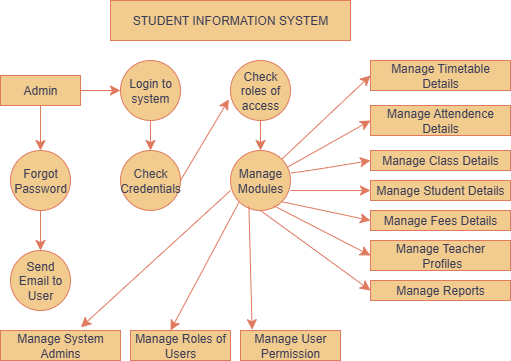

The diagram above was exported from draw.io. Its source (the exported page's mxGraphModel, read from the mxfile embedded in the PNG):
<mxGraphModel dx="1034" dy="1722" grid="1" gridSize="10" guides="1" tooltips="1" connect="1" arrows="1" fold="1" page="1" pageScale="1" pageWidth="850" pageHeight="1100" math="0" shadow="0">
  <root>
    <mxCell id="0" />
    <mxCell id="1" parent="0" />
    <mxCell id="7gifMMZeLnpjOwyo3tTp-4" value="STUDENT INFORMATION SYSTEM" style="whiteSpace=wrap;html=1;labelBackgroundColor=none;fillColor=#F2CC8F;strokeColor=#E07A5F;fontColor=#393C56;" vertex="1" parent="1">
      <mxGeometry x="120" y="-1060" width="240" height="40" as="geometry" />
    </mxCell>
    <mxCell id="7gifMMZeLnpjOwyo3tTp-5" value="Admin" style="rounded=0;whiteSpace=wrap;html=1;labelBackgroundColor=none;fillColor=#F2CC8F;strokeColor=#E07A5F;fontColor=#393C56;" vertex="1" parent="1">
      <mxGeometry x="10" y="-985" width="80" height="30" as="geometry" />
    </mxCell>
    <mxCell id="7gifMMZeLnpjOwyo3tTp-37" value="" style="edgeStyle=none;curved=1;rounded=0;orthogonalLoop=1;jettySize=auto;html=1;fontSize=12;startSize=8;endSize=8;labelBackgroundColor=none;strokeColor=#E07A5F;fontColor=default;" edge="1" parent="1" source="7gifMMZeLnpjOwyo3tTp-6" target="7gifMMZeLnpjOwyo3tTp-9">
      <mxGeometry relative="1" as="geometry" />
    </mxCell>
    <mxCell id="7gifMMZeLnpjOwyo3tTp-6" value="Login to system" style="ellipse;whiteSpace=wrap;html=1;aspect=fixed;labelBackgroundColor=none;fillColor=#F2CC8F;strokeColor=#E07A5F;fontColor=#393C56;" vertex="1" parent="1">
      <mxGeometry x="130" y="-1000" width="60" height="60" as="geometry" />
    </mxCell>
    <mxCell id="7gifMMZeLnpjOwyo3tTp-7" value="Check roles of access" style="ellipse;whiteSpace=wrap;html=1;aspect=fixed;labelBackgroundColor=none;fillColor=#F2CC8F;strokeColor=#E07A5F;fontColor=#393C56;" vertex="1" parent="1">
      <mxGeometry x="240" y="-1000" width="60" height="60" as="geometry" />
    </mxCell>
    <mxCell id="7gifMMZeLnpjOwyo3tTp-8" value="Manage Modules" style="ellipse;whiteSpace=wrap;html=1;aspect=fixed;labelBackgroundColor=none;fillColor=#F2CC8F;strokeColor=#E07A5F;fontColor=#393C56;" vertex="1" parent="1">
      <mxGeometry x="240" y="-910" width="60" height="60" as="geometry" />
    </mxCell>
    <mxCell id="7gifMMZeLnpjOwyo3tTp-9" value="Check Credentials" style="ellipse;whiteSpace=wrap;html=1;aspect=fixed;labelBackgroundColor=none;fillColor=#F2CC8F;strokeColor=#E07A5F;fontColor=#393C56;" vertex="1" parent="1">
      <mxGeometry x="130" y="-910" width="60" height="60" as="geometry" />
    </mxCell>
    <mxCell id="7gifMMZeLnpjOwyo3tTp-35" value="" style="edgeStyle=none;curved=1;rounded=0;orthogonalLoop=1;jettySize=auto;html=1;fontSize=12;startSize=8;endSize=8;labelBackgroundColor=none;strokeColor=#E07A5F;fontColor=default;" edge="1" parent="1" source="7gifMMZeLnpjOwyo3tTp-10" target="7gifMMZeLnpjOwyo3tTp-11">
      <mxGeometry relative="1" as="geometry" />
    </mxCell>
    <mxCell id="7gifMMZeLnpjOwyo3tTp-10" value="Forgot&lt;div&gt;Password&lt;/div&gt;" style="ellipse;whiteSpace=wrap;html=1;aspect=fixed;labelBackgroundColor=none;fillColor=#F2CC8F;strokeColor=#E07A5F;fontColor=#393C56;" vertex="1" parent="1">
      <mxGeometry x="20" y="-910" width="60" height="60" as="geometry" />
    </mxCell>
    <mxCell id="7gifMMZeLnpjOwyo3tTp-11" value="Send Email to User" style="ellipse;whiteSpace=wrap;html=1;aspect=fixed;labelBackgroundColor=none;fillColor=#F2CC8F;strokeColor=#E07A5F;fontColor=#393C56;" vertex="1" parent="1">
      <mxGeometry x="20" y="-810" width="60" height="60" as="geometry" />
    </mxCell>
    <mxCell id="7gifMMZeLnpjOwyo3tTp-12" value="Manage Timetable Details" style="rounded=0;whiteSpace=wrap;html=1;labelBackgroundColor=none;fillColor=#F2CC8F;strokeColor=#E07A5F;fontColor=#393C56;" vertex="1" parent="1">
      <mxGeometry x="380" y="-1000" width="140" height="30" as="geometry" />
    </mxCell>
    <mxCell id="7gifMMZeLnpjOwyo3tTp-13" value="Manage Attendence Details" style="whiteSpace=wrap;html=1;rounded=0;labelBackgroundColor=none;fillColor=#F2CC8F;strokeColor=#E07A5F;fontColor=#393C56;" vertex="1" parent="1">
      <mxGeometry x="380" y="-955" width="140" height="30" as="geometry" />
    </mxCell>
    <mxCell id="7gifMMZeLnpjOwyo3tTp-15" value="Manage Class Details" style="whiteSpace=wrap;html=1;rounded=0;labelBackgroundColor=none;fillColor=#F2CC8F;strokeColor=#E07A5F;fontColor=#393C56;" vertex="1" parent="1">
      <mxGeometry x="380" y="-910" width="140" height="20" as="geometry" />
    </mxCell>
    <mxCell id="7gifMMZeLnpjOwyo3tTp-17" value="Manage Student Details" style="whiteSpace=wrap;html=1;rounded=0;labelBackgroundColor=none;fillColor=#F2CC8F;strokeColor=#E07A5F;fontColor=#393C56;" vertex="1" parent="1">
      <mxGeometry x="380" y="-880" width="140" height="20" as="geometry" />
    </mxCell>
    <mxCell id="7gifMMZeLnpjOwyo3tTp-19" value="Manage Fees Details" style="whiteSpace=wrap;html=1;rounded=0;labelBackgroundColor=none;fillColor=#F2CC8F;strokeColor=#E07A5F;fontColor=#393C56;" vertex="1" parent="1">
      <mxGeometry x="380" y="-850" width="140" height="20" as="geometry" />
    </mxCell>
    <mxCell id="7gifMMZeLnpjOwyo3tTp-21" value="Manage Teacher&lt;div&gt;&amp;nbsp;Profiles&lt;/div&gt;" style="whiteSpace=wrap;html=1;rounded=0;labelBackgroundColor=none;fillColor=#F2CC8F;strokeColor=#E07A5F;fontColor=#393C56;" vertex="1" parent="1">
      <mxGeometry x="380" y="-820" width="140" height="30" as="geometry" />
    </mxCell>
    <mxCell id="7gifMMZeLnpjOwyo3tTp-23" value="Manage Reports" style="whiteSpace=wrap;html=1;rounded=0;labelBackgroundColor=none;fillColor=#F2CC8F;strokeColor=#E07A5F;fontColor=#393C56;" vertex="1" parent="1">
      <mxGeometry x="380" y="-780" width="140" height="20" as="geometry" />
    </mxCell>
    <mxCell id="7gifMMZeLnpjOwyo3tTp-25" value="" style="endArrow=classic;html=1;rounded=0;fontSize=12;startSize=8;endSize=8;curved=1;exitX=1;exitY=0;exitDx=0;exitDy=0;labelBackgroundColor=none;strokeColor=#E07A5F;fontColor=default;" edge="1" parent="1" source="7gifMMZeLnpjOwyo3tTp-8">
      <mxGeometry width="50" height="50" relative="1" as="geometry">
        <mxPoint x="330" y="-935" as="sourcePoint" />
        <mxPoint x="380" y="-985" as="targetPoint" />
      </mxGeometry>
    </mxCell>
    <mxCell id="7gifMMZeLnpjOwyo3tTp-26" value="" style="endArrow=classic;html=1;rounded=0;fontSize=12;startSize=8;endSize=8;curved=1;entryX=0;entryY=0.5;entryDx=0;entryDy=0;exitX=0.947;exitY=0.28;exitDx=0;exitDy=0;exitPerimeter=0;labelBackgroundColor=none;strokeColor=#E07A5F;fontColor=default;" edge="1" parent="1" source="7gifMMZeLnpjOwyo3tTp-8" target="7gifMMZeLnpjOwyo3tTp-13">
      <mxGeometry width="50" height="50" relative="1" as="geometry">
        <mxPoint x="300" y="-900" as="sourcePoint" />
        <mxPoint x="350" y="-950" as="targetPoint" />
      </mxGeometry>
    </mxCell>
    <mxCell id="7gifMMZeLnpjOwyo3tTp-27" value="" style="endArrow=classic;html=1;rounded=0;fontSize=12;startSize=8;endSize=8;curved=1;entryX=0;entryY=0.5;entryDx=0;entryDy=0;exitX=1.013;exitY=0.373;exitDx=0;exitDy=0;exitPerimeter=0;labelBackgroundColor=none;strokeColor=#E07A5F;fontColor=default;" edge="1" parent="1" source="7gifMMZeLnpjOwyo3tTp-8" target="7gifMMZeLnpjOwyo3tTp-15">
      <mxGeometry width="50" height="50" relative="1" as="geometry">
        <mxPoint x="290" y="-890" as="sourcePoint" />
        <mxPoint x="370" y="-905" as="targetPoint" />
        <Array as="points">
          <mxPoint x="320" y="-890" />
        </Array>
      </mxGeometry>
    </mxCell>
    <mxCell id="7gifMMZeLnpjOwyo3tTp-29" value="" style="endArrow=classic;html=1;rounded=0;fontSize=12;startSize=8;endSize=8;curved=1;labelBackgroundColor=none;strokeColor=#E07A5F;fontColor=default;" edge="1" parent="1">
      <mxGeometry width="50" height="50" relative="1" as="geometry">
        <mxPoint x="300" y="-870" as="sourcePoint" />
        <mxPoint x="380" y="-870" as="targetPoint" />
      </mxGeometry>
    </mxCell>
    <mxCell id="7gifMMZeLnpjOwyo3tTp-30" value="" style="endArrow=classic;html=1;rounded=0;fontSize=12;startSize=8;endSize=8;curved=1;entryX=0;entryY=0.5;entryDx=0;entryDy=0;exitX=1;exitY=1;exitDx=0;exitDy=0;labelBackgroundColor=none;strokeColor=#E07A5F;fontColor=default;" edge="1" parent="1" source="7gifMMZeLnpjOwyo3tTp-8" target="7gifMMZeLnpjOwyo3tTp-19">
      <mxGeometry width="50" height="50" relative="1" as="geometry">
        <mxPoint x="300" y="-860" as="sourcePoint" />
        <mxPoint x="350" y="-950" as="targetPoint" />
      </mxGeometry>
    </mxCell>
    <mxCell id="7gifMMZeLnpjOwyo3tTp-31" value="" style="endArrow=classic;html=1;rounded=0;fontSize=12;startSize=8;endSize=8;curved=1;entryX=0;entryY=0.5;entryDx=0;entryDy=0;exitX=0.72;exitY=0.92;exitDx=0;exitDy=0;exitPerimeter=0;labelBackgroundColor=none;strokeColor=#E07A5F;fontColor=default;" edge="1" parent="1" source="7gifMMZeLnpjOwyo3tTp-8" target="7gifMMZeLnpjOwyo3tTp-21">
      <mxGeometry width="50" height="50" relative="1" as="geometry">
        <mxPoint x="286" y="-850" as="sourcePoint" />
        <mxPoint x="350" y="-950" as="targetPoint" />
      </mxGeometry>
    </mxCell>
    <mxCell id="7gifMMZeLnpjOwyo3tTp-32" style="edgeStyle=none;curved=1;rounded=0;orthogonalLoop=1;jettySize=auto;html=1;exitX=1;exitY=1;exitDx=0;exitDy=0;fontSize=12;startSize=8;endSize=8;labelBackgroundColor=none;strokeColor=#E07A5F;fontColor=default;" edge="1" parent="1" source="7gifMMZeLnpjOwyo3tTp-8" target="7gifMMZeLnpjOwyo3tTp-8">
      <mxGeometry relative="1" as="geometry" />
    </mxCell>
    <mxCell id="7gifMMZeLnpjOwyo3tTp-33" value="" style="endArrow=classic;html=1;rounded=0;fontSize=12;startSize=8;endSize=8;curved=1;exitX=0.5;exitY=1;exitDx=0;exitDy=0;exitPerimeter=0;entryX=0;entryY=0.5;entryDx=0;entryDy=0;labelBackgroundColor=none;strokeColor=#E07A5F;fontColor=default;" edge="1" parent="1" source="7gifMMZeLnpjOwyo3tTp-8" target="7gifMMZeLnpjOwyo3tTp-23">
      <mxGeometry width="50" height="50" relative="1" as="geometry">
        <mxPoint x="300" y="-900" as="sourcePoint" />
        <mxPoint x="350" y="-950" as="targetPoint" />
      </mxGeometry>
    </mxCell>
    <mxCell id="7gifMMZeLnpjOwyo3tTp-34" value="" style="endArrow=classic;html=1;rounded=0;fontSize=12;startSize=8;endSize=8;curved=1;entryX=0.5;entryY=0;entryDx=0;entryDy=0;exitX=0.5;exitY=1;exitDx=0;exitDy=0;labelBackgroundColor=none;strokeColor=#E07A5F;fontColor=default;" edge="1" parent="1" source="7gifMMZeLnpjOwyo3tTp-5" target="7gifMMZeLnpjOwyo3tTp-10">
      <mxGeometry width="50" height="50" relative="1" as="geometry">
        <mxPoint x="50" y="-950" as="sourcePoint" />
        <mxPoint x="350" y="-950" as="targetPoint" />
      </mxGeometry>
    </mxCell>
    <mxCell id="7gifMMZeLnpjOwyo3tTp-36" value="" style="edgeStyle=none;curved=1;rounded=0;orthogonalLoop=1;jettySize=auto;html=1;fontSize=12;startSize=8;endSize=8;entryX=0;entryY=0.5;entryDx=0;entryDy=0;exitX=1;exitY=0.5;exitDx=0;exitDy=0;labelBackgroundColor=none;strokeColor=#E07A5F;fontColor=default;" edge="1" parent="1" source="7gifMMZeLnpjOwyo3tTp-5" target="7gifMMZeLnpjOwyo3tTp-6">
      <mxGeometry relative="1" as="geometry">
        <mxPoint x="100" y="-980" as="sourcePoint" />
        <mxPoint x="100" y="-940" as="targetPoint" />
      </mxGeometry>
    </mxCell>
    <mxCell id="7gifMMZeLnpjOwyo3tTp-38" value="" style="endArrow=classic;html=1;rounded=0;fontSize=12;startSize=8;endSize=8;curved=1;exitX=1;exitY=0.5;exitDx=0;exitDy=0;entryX=-0.027;entryY=0.647;entryDx=0;entryDy=0;entryPerimeter=0;labelBackgroundColor=none;strokeColor=#E07A5F;fontColor=default;" edge="1" parent="1" source="7gifMMZeLnpjOwyo3tTp-9" target="7gifMMZeLnpjOwyo3tTp-7">
      <mxGeometry width="50" height="50" relative="1" as="geometry">
        <mxPoint x="300" y="-900" as="sourcePoint" />
        <mxPoint x="350" y="-950" as="targetPoint" />
      </mxGeometry>
    </mxCell>
    <mxCell id="7gifMMZeLnpjOwyo3tTp-39" value="Manage System Admins" style="rounded=0;whiteSpace=wrap;html=1;labelBackgroundColor=none;fillColor=#F2CC8F;strokeColor=#E07A5F;fontColor=#393C56;" vertex="1" parent="1">
      <mxGeometry x="10" y="-730" width="120" height="30" as="geometry" />
    </mxCell>
    <mxCell id="7gifMMZeLnpjOwyo3tTp-40" value="Manage Roles of Users" style="whiteSpace=wrap;html=1;rounded=0;labelBackgroundColor=none;fillColor=#F2CC8F;strokeColor=#E07A5F;fontColor=#393C56;" vertex="1" parent="1">
      <mxGeometry x="140" y="-730" width="100" height="30" as="geometry" />
    </mxCell>
    <mxCell id="7gifMMZeLnpjOwyo3tTp-42" value="Manage User Permission" style="whiteSpace=wrap;html=1;rounded=0;labelBackgroundColor=none;fillColor=#F2CC8F;strokeColor=#E07A5F;fontColor=#393C56;" vertex="1" parent="1">
      <mxGeometry x="250" y="-730" width="100" height="30" as="geometry" />
    </mxCell>
    <mxCell id="7gifMMZeLnpjOwyo3tTp-45" value="" style="endArrow=classic;html=1;rounded=0;fontSize=12;startSize=8;endSize=8;curved=1;exitX=0;exitY=0.667;exitDx=0;exitDy=0;exitPerimeter=0;entryX=0.67;entryY=-0.107;entryDx=0;entryDy=0;entryPerimeter=0;labelBackgroundColor=none;strokeColor=#E07A5F;fontColor=default;" edge="1" parent="1" source="7gifMMZeLnpjOwyo3tTp-8" target="7gifMMZeLnpjOwyo3tTp-39">
      <mxGeometry width="50" height="50" relative="1" as="geometry">
        <mxPoint x="199.99679656440352" y="-798.7867965644035" as="sourcePoint" />
        <mxPoint x="221.21" y="-890" as="targetPoint" />
      </mxGeometry>
    </mxCell>
    <mxCell id="7gifMMZeLnpjOwyo3tTp-46" value="" style="endArrow=classic;html=1;rounded=0;fontSize=12;startSize=8;endSize=8;curved=1;exitX=0;exitY=1;exitDx=0;exitDy=0;entryX=0.4;entryY=0;entryDx=0;entryDy=0;entryPerimeter=0;labelBackgroundColor=none;strokeColor=#E07A5F;fontColor=default;" edge="1" parent="1" source="7gifMMZeLnpjOwyo3tTp-8" target="7gifMMZeLnpjOwyo3tTp-40">
      <mxGeometry width="50" height="50" relative="1" as="geometry">
        <mxPoint x="259.39679656440353" y="-854.3967965644035" as="sourcePoint" />
        <mxPoint x="280.61" y="-945.61" as="targetPoint" />
      </mxGeometry>
    </mxCell>
    <mxCell id="7gifMMZeLnpjOwyo3tTp-47" value="" style="endArrow=classic;html=1;rounded=0;fontSize=12;startSize=8;endSize=8;curved=1;entryX=0.116;entryY=-0.027;entryDx=0;entryDy=0;entryPerimeter=0;exitX=0.307;exitY=0.933;exitDx=0;exitDy=0;exitPerimeter=0;labelBackgroundColor=none;strokeColor=#E07A5F;fontColor=default;" edge="1" parent="1" source="7gifMMZeLnpjOwyo3tTp-8" target="7gifMMZeLnpjOwyo3tTp-42">
      <mxGeometry width="50" height="50" relative="1" as="geometry">
        <mxPoint x="260" y="-848" as="sourcePoint" />
        <mxPoint x="270" y="-950" as="targetPoint" />
      </mxGeometry>
    </mxCell>
    <mxCell id="7gifMMZeLnpjOwyo3tTp-48" value="" style="endArrow=classic;html=1;rounded=0;fontSize=12;startSize=8;endSize=8;curved=1;exitX=0.5;exitY=1;exitDx=0;exitDy=0;entryX=0.5;entryY=0;entryDx=0;entryDy=0;labelBackgroundColor=none;strokeColor=#E07A5F;fontColor=default;" edge="1" parent="1" source="7gifMMZeLnpjOwyo3tTp-7" target="7gifMMZeLnpjOwyo3tTp-8">
      <mxGeometry width="50" height="50" relative="1" as="geometry">
        <mxPoint x="275" y="-925" as="sourcePoint" />
        <mxPoint x="325" y="-975" as="targetPoint" />
      </mxGeometry>
    </mxCell>
  </root>
</mxGraphModel>